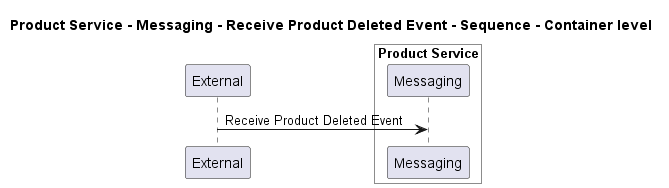

The diagram above was rendered by PlantUML. Its source (embedded in the PNG):
@startuml
!pragma layout smetana

title Product Service - Messaging - Receive Product Deleted Event - Sequence - Container level

participant "External" as C4InterFlow.SoftwareSystems.ExternalSystem

box "Product Service" #White
    participant "Messaging" as ECommercePlatform.SoftwareSystems.ProductService.Containers.Messaging
end box


C4InterFlow.SoftwareSystems.ExternalSystem -> ECommercePlatform.SoftwareSystems.ProductService.Containers.Messaging : Receive Product Deleted Event


@enduml